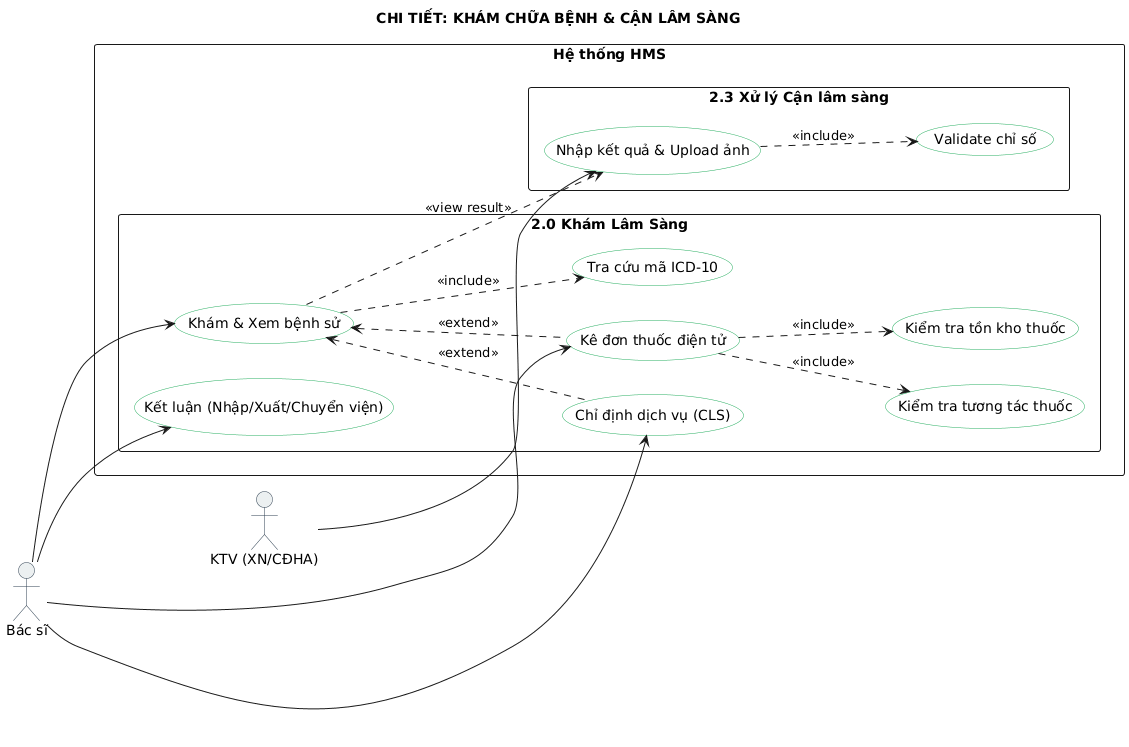

The diagram above was rendered by PlantUML. Its source (embedded in the PNG):
@startuml
left to right direction
skinparam packageStyle rectangle
skinparam shadowing false

'--- Styling ---
skinparam usecase {
    BackgroundColor White
    BorderColor #27AE60
}
skinparam actor {
    BackgroundColor #ECF0F1
    BorderColor #2C3E50
}

title "CHI TIẾT: KHÁM CHỮA BỆNH & CẬN LÂM SÀNG"

actor "Bác sĩ" as BacSi
actor "KTV (XN/CĐHA)" as KTV

rectangle "Hệ thống HMS" {

    package "2.0 Khám Lâm Sàng" {
        usecase "Khám & Xem bệnh sử" as UC_Kham
        usecase "Tra cứu mã ICD-10" as UC_ICD
        usecase "Chỉ định dịch vụ (CLS)" as UC_ChiDinh
        usecase "Kê đơn thuốc điện tử" as UC_KeDon
        usecase "Kiểm tra tồn kho thuốc" as UC_CheckStock
        usecase "Kiểm tra tương tác thuốc" as UC_CheckDrug
        usecase "Kết luận (Nhập/Xuất/Chuyển viện)" as UC_KetLuan

        BacSi --> UC_Kham
        BacSi --> UC_ChiDinh
        BacSi --> UC_KeDon
        BacSi --> UC_KetLuan

        'Trong lúc khám thì cần tra cứu ICD
        UC_Kham ..> UC_ICD : <<include>>
        
        'Kê đơn là hành động mở rộng (không bắt buộc ca nào cũng kê)
        UC_Kham <.. UC_KeDon : <<extend>>
        'Chỉ định CLS là hành động mở rộng
        UC_Kham <.. UC_ChiDinh : <<extend>>
        
        'Kê đơn bao gồm việc hệ thống tự check tồn kho và tương tác
        UC_KeDon ..> UC_CheckStock : <<include>>
        UC_KeDon ..> UC_CheckDrug : <<include>>
    }

    package "2.3 Xử lý Cận lâm sàng" {
        usecase "Nhập kết quả & Upload ảnh" as UC_NhapKQ
        usecase "Validate chỉ số" as UC_Validate
        
        KTV --> UC_NhapKQ
        
        'Hệ thống tự validate khi nhập
        UC_NhapKQ ..> UC_Validate : <<include>>
        
        'Kết quả sau khi nhập sẽ được Bác sĩ tham chiếu lại
        UC_Kham ..> UC_NhapKQ : <<view result>>
    }
}
@enduml